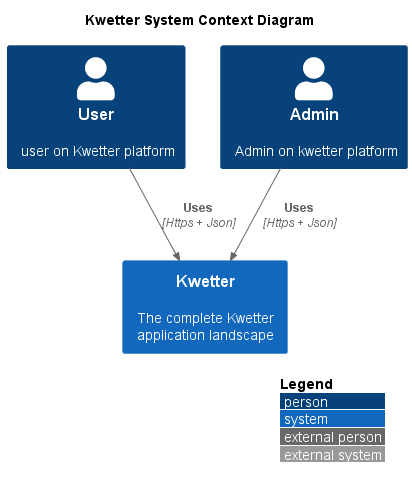

The diagram above was rendered by PlantUML. Its source (embedded in the PNG):
@startuml Kwetter_C1
!include <C4/C4_Context>
!define DEVICONS https://raw.githubusercontent.com/tupadr3/plantuml-icon-font-sprites/master/devicons
!define FONTAWESOME https://raw.githubusercontent.com/tupadr3/plantuml-icon-font-sprites/master/font-awesome-5
LAYOUT_WITH_LEGEND()

title Kwetter System Context Diagram

Person(user, User, user on Kwetter platform)
Person(admin, Admin, Admin on kwetter platform)

System(kwetter, Kwetter, The complete Kwetter application landscape)
   
Rel(user, kwetter, Uses, Https + Json)    
Rel(admin, kwetter, Uses, Https + Json)    
@enduml